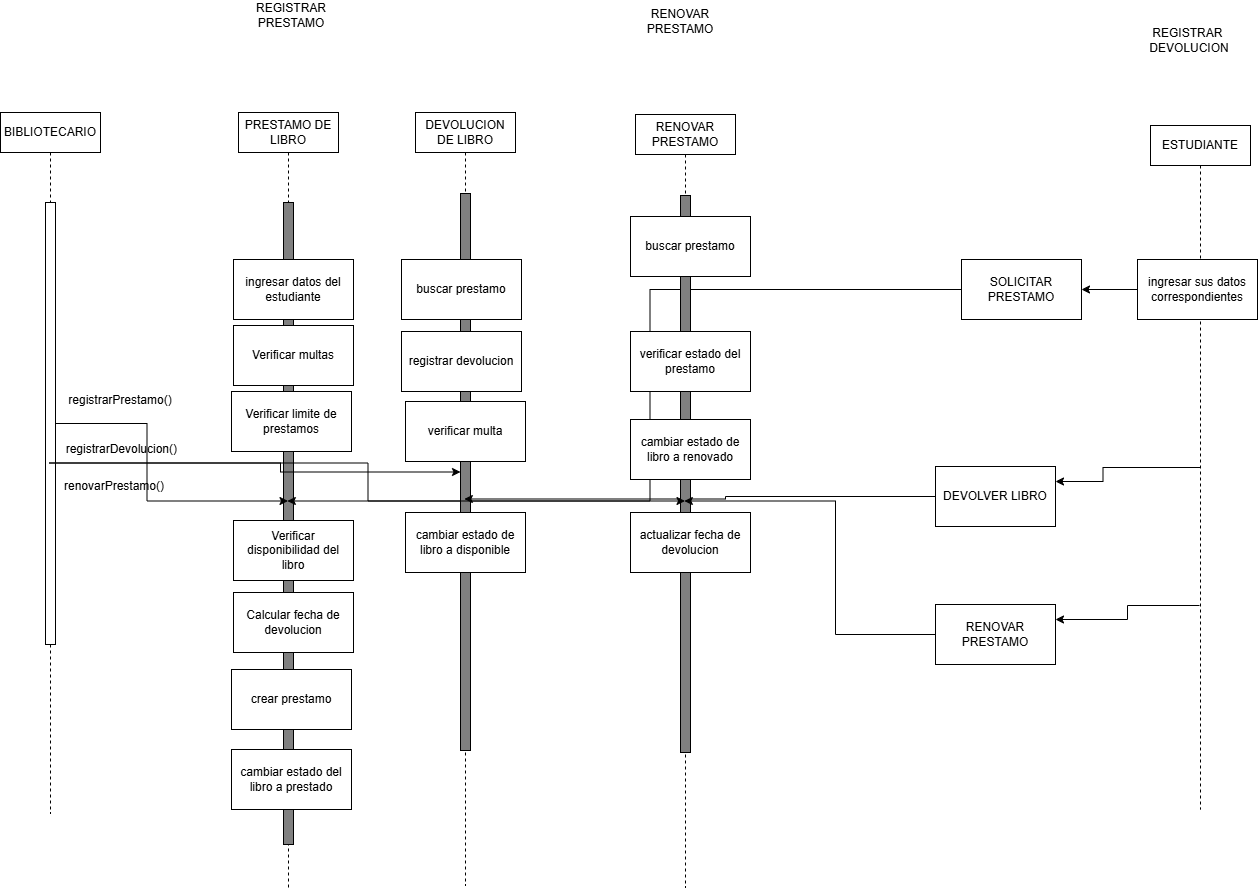

The diagram above was exported from draw.io. Its source (the exported page's mxGraphModel, read from the mxfile embedded in the PNG):
<mxGraphModel dx="1453" dy="775" grid="0" gridSize="10" guides="1" tooltips="1" connect="1" arrows="1" fold="1" page="1" pageScale="1" pageWidth="3000" pageHeight="2000" math="0" shadow="0">
  <root>
    <mxCell id="0" />
    <mxCell id="1" parent="0" />
    <mxCell id="3f6utQMADgT4QxoheREv-13" parent="1" style="shape=umlLifeline;perimeter=lifelinePerimeter;whiteSpace=wrap;html=1;container=1;dropTarget=0;collapsible=0;recursiveResize=0;outlineConnect=0;portConstraint=eastwest;newEdgeStyle={&quot;edgeStyle&quot;:&quot;elbowEdgeStyle&quot;,&quot;elbow&quot;:&quot;vertical&quot;,&quot;curved&quot;:0,&quot;rounded&quot;:0};" value="PRESTAMO DE LIBRO" vertex="1">
      <mxGeometry height="777" width="100" x="618" y="633" as="geometry" />
    </mxCell>
    <mxCell id="3f6utQMADgT4QxoheREv-14" parent="3f6utQMADgT4QxoheREv-13" style="html=1;points=[[0,0,0,0,5],[0,1,0,0,-5],[1,0,0,0,5],[1,1,0,0,-5]];perimeter=orthogonalPerimeter;outlineConnect=0;targetShapes=umlLifeline;portConstraint=eastwest;newEdgeStyle={&quot;curved&quot;:0,&quot;rounded&quot;:0};fillColor=#808080;" value="" vertex="1">
      <mxGeometry height="642" width="10" x="45" y="90" as="geometry" />
    </mxCell>
    <mxCell id="3f6utQMADgT4QxoheREv-15" parent="1" style="shape=umlLifeline;perimeter=lifelinePerimeter;whiteSpace=wrap;html=1;container=1;dropTarget=0;collapsible=0;recursiveResize=0;outlineConnect=0;portConstraint=eastwest;newEdgeStyle={&quot;edgeStyle&quot;:&quot;elbowEdgeStyle&quot;,&quot;elbow&quot;:&quot;vertical&quot;,&quot;curved&quot;:0,&quot;rounded&quot;:0};" value="BIBLIOTECARIO" vertex="1">
      <mxGeometry height="701" width="100" x="380" y="633" as="geometry" />
    </mxCell>
    <mxCell id="3f6utQMADgT4QxoheREv-16" parent="3f6utQMADgT4QxoheREv-15" style="html=1;points=[[0,0,0,0,5],[0,1,0,0,-5],[1,0,0,0,5],[1,1,0,0,-5]];perimeter=orthogonalPerimeter;outlineConnect=0;targetShapes=umlLifeline;portConstraint=eastwest;newEdgeStyle={&quot;curved&quot;:0,&quot;rounded&quot;:0};" value="" vertex="1">
      <mxGeometry height="442" width="10" x="45" y="90" as="geometry" />
    </mxCell>
    <mxCell id="3f6utQMADgT4QxoheREv-17" parent="1" style="shape=umlLifeline;perimeter=lifelinePerimeter;whiteSpace=wrap;html=1;container=1;dropTarget=0;collapsible=0;recursiveResize=0;outlineConnect=0;portConstraint=eastwest;newEdgeStyle={&quot;curved&quot;:0,&quot;rounded&quot;:0};" value="ESTUDIANTE" vertex="1">
      <mxGeometry height="684" width="100" x="1530" y="646" as="geometry" />
    </mxCell>
    <mxCell id="3f6utQMADgT4QxoheREv-20" edge="1" parent="1" source="3f6utQMADgT4QxoheREv-18" style="edgeStyle=orthogonalEdgeStyle;rounded=0;orthogonalLoop=1;jettySize=auto;html=1;entryX=1;entryY=0.5;entryDx=0;entryDy=0;" target="3f6utQMADgT4QxoheREv-19">
      <mxGeometry relative="1" as="geometry" />
    </mxCell>
    <mxCell id="3f6utQMADgT4QxoheREv-18" parent="1" style="rounded=0;whiteSpace=wrap;html=1;" value="ingresar sus datos correspondientes" vertex="1">
      <mxGeometry height="60" width="120" x="1517" y="780" as="geometry" />
    </mxCell>
    <mxCell id="3f6utQMADgT4QxoheREv-23" edge="1" parent="1" source="3f6utQMADgT4QxoheREv-19" style="edgeStyle=orthogonalEdgeStyle;rounded=0;orthogonalLoop=1;jettySize=auto;html=1;" target="3f6utQMADgT4QxoheREv-13">
      <mxGeometry relative="1" as="geometry" />
    </mxCell>
    <mxCell id="3f6utQMADgT4QxoheREv-19" parent="1" style="rounded=0;whiteSpace=wrap;html=1;" value="SOLICITAR PRESTAMO" vertex="1">
      <mxGeometry height="60" width="120" x="1341" y="780" as="geometry" />
    </mxCell>
    <mxCell id="3f6utQMADgT4QxoheREv-21" edge="1" parent="1" source="3f6utQMADgT4QxoheREv-16" style="edgeStyle=orthogonalEdgeStyle;rounded=0;orthogonalLoop=1;jettySize=auto;html=1;curved=0;" target="3f6utQMADgT4QxoheREv-13">
      <mxGeometry relative="1" as="geometry">
        <mxPoint x="541" y="783" as="targetPoint" />
      </mxGeometry>
    </mxCell>
    <mxCell id="3f6utQMADgT4QxoheREv-22" parent="1" style="text;html=1;whiteSpace=wrap;strokeColor=none;fillColor=none;align=center;verticalAlign=middle;rounded=0;" value="registrarPrestamo()" vertex="1">
      <mxGeometry height="30" width="60" x="470" y="906" as="geometry" />
    </mxCell>
    <mxCell id="3f6utQMADgT4QxoheREv-25" parent="1" style="rounded=0;whiteSpace=wrap;html=1;" value="ingresar datos del estudiante" vertex="1">
      <mxGeometry height="60" width="120" x="613" y="780" as="geometry" />
    </mxCell>
    <mxCell id="3f6utQMADgT4QxoheREv-26" parent="1" style="rounded=0;whiteSpace=wrap;html=1;" value="Verificar multas" vertex="1">
      <mxGeometry height="60" width="120" x="613" y="846" as="geometry" />
    </mxCell>
    <mxCell id="3f6utQMADgT4QxoheREv-27" parent="1" style="rounded=0;whiteSpace=wrap;html=1;" value="Verificar limite de prestamos" vertex="1">
      <mxGeometry height="60" width="120" x="611" y="912" as="geometry" />
    </mxCell>
    <mxCell id="3f6utQMADgT4QxoheREv-28" parent="1" style="rounded=0;whiteSpace=wrap;html=1;" value="Verificar disponibilidad del libro" vertex="1">
      <mxGeometry height="60" width="120" x="613" y="1041" as="geometry" />
    </mxCell>
    <mxCell id="3f6utQMADgT4QxoheREv-29" parent="1" style="rounded=0;whiteSpace=wrap;html=1;" value="Calcular fecha de devolucion" vertex="1">
      <mxGeometry height="60" width="120" x="613" y="1113" as="geometry" />
    </mxCell>
    <mxCell id="3f6utQMADgT4QxoheREv-30" parent="1" style="rounded=0;whiteSpace=wrap;html=1;" value="crear prestamo" vertex="1">
      <mxGeometry height="60" width="120" x="611" y="1190" as="geometry" />
    </mxCell>
    <mxCell id="3f6utQMADgT4QxoheREv-31" parent="1" style="rounded=0;whiteSpace=wrap;html=1;" value="cambiar estado del libro a prestado" vertex="1">
      <mxGeometry height="60" width="120" x="611" y="1270" as="geometry" />
    </mxCell>
    <mxCell id="3f6utQMADgT4QxoheREv-32" parent="1" style="text;html=1;whiteSpace=wrap;strokeColor=none;fillColor=none;align=center;verticalAlign=middle;rounded=0;" value="REGISTRAR PRESTAMO" vertex="1">
      <mxGeometry height="30" width="60" x="641" y="521" as="geometry" />
    </mxCell>
    <mxCell id="3f6utQMADgT4QxoheREv-33" parent="1" style="shape=umlLifeline;perimeter=lifelinePerimeter;whiteSpace=wrap;html=1;container=1;dropTarget=0;collapsible=0;recursiveResize=0;outlineConnect=0;portConstraint=eastwest;newEdgeStyle={&quot;edgeStyle&quot;:&quot;elbowEdgeStyle&quot;,&quot;elbow&quot;:&quot;vertical&quot;,&quot;curved&quot;:0,&quot;rounded&quot;:0};" value="DEVOLUCION DE LIBRO" vertex="1">
      <mxGeometry height="773" width="100" x="795" y="633" as="geometry" />
    </mxCell>
    <mxCell id="3f6utQMADgT4QxoheREv-34" parent="3f6utQMADgT4QxoheREv-33" style="html=1;points=[[0,0,0,0,5],[0,1,0,0,-5],[1,0,0,0,5],[1,1,0,0,-5]];perimeter=orthogonalPerimeter;outlineConnect=0;targetShapes=umlLifeline;portConstraint=eastwest;newEdgeStyle={&quot;curved&quot;:0,&quot;rounded&quot;:0};fillColor=#808080;" value="" vertex="1">
      <mxGeometry height="557" width="10" x="45" y="81" as="geometry" />
    </mxCell>
    <mxCell id="3f6utQMADgT4QxoheREv-36" parent="1" style="text;html=1;whiteSpace=wrap;strokeColor=none;fillColor=none;align=center;verticalAlign=middle;rounded=0;" value="&lt;div&gt;registrarDevolucion()&amp;nbsp;&lt;/div&gt;&lt;div&gt;&lt;br&gt;&lt;/div&gt;" vertex="1">
      <mxGeometry height="30" width="60" x="473" y="962" as="geometry" />
    </mxCell>
    <mxCell id="3f6utQMADgT4QxoheREv-37" parent="1" style="rounded=0;whiteSpace=wrap;html=1;" value="buscar prestamo" vertex="1">
      <mxGeometry height="60" width="120" x="781" y="780" as="geometry" />
    </mxCell>
    <mxCell id="3f6utQMADgT4QxoheREv-38" parent="1" style="rounded=0;whiteSpace=wrap;html=1;" value="registrar devolucion" vertex="1">
      <mxGeometry height="60" width="120" x="781" y="852" as="geometry" />
    </mxCell>
    <mxCell id="3f6utQMADgT4QxoheREv-39" parent="1" style="rounded=0;whiteSpace=wrap;html=1;" value="verificar multa" vertex="1">
      <mxGeometry height="60" width="120" x="785" y="922" as="geometry" />
    </mxCell>
    <mxCell id="3f6utQMADgT4QxoheREv-40" parent="1" style="rounded=0;whiteSpace=wrap;html=1;" value="cambiar estado de libro a disponible" vertex="1">
      <mxGeometry height="60" width="120" x="785" y="1033" as="geometry" />
    </mxCell>
    <mxCell id="3f6utQMADgT4QxoheREv-41" edge="1" parent="1" source="3f6utQMADgT4QxoheREv-15" style="edgeStyle=orthogonalEdgeStyle;rounded=0;orthogonalLoop=1;jettySize=auto;html=1;curved=0;" target="3f6utQMADgT4QxoheREv-34">
      <mxGeometry relative="1" as="geometry">
        <mxPoint x="584" y="1050" as="sourcePoint" />
        <mxPoint x="817" y="1128" as="targetPoint" />
      </mxGeometry>
    </mxCell>
    <mxCell id="3f6utQMADgT4QxoheREv-44" edge="1" parent="1" source="3f6utQMADgT4QxoheREv-42" style="edgeStyle=orthogonalEdgeStyle;rounded=0;orthogonalLoop=1;jettySize=auto;html=1;" target="3f6utQMADgT4QxoheREv-33">
      <mxGeometry relative="1" as="geometry" />
    </mxCell>
    <mxCell id="3f6utQMADgT4QxoheREv-42" parent="1" style="rounded=0;whiteSpace=wrap;html=1;" value="DEVOLVER LIBRO" vertex="1">
      <mxGeometry height="60" width="120" x="1315" y="987" as="geometry" />
    </mxCell>
    <mxCell id="3f6utQMADgT4QxoheREv-43" edge="1" parent="1" source="3f6utQMADgT4QxoheREv-17" style="edgeStyle=orthogonalEdgeStyle;rounded=0;orthogonalLoop=1;jettySize=auto;html=1;entryX=1;entryY=0.25;entryDx=0;entryDy=0;" target="3f6utQMADgT4QxoheREv-42">
      <mxGeometry relative="1" as="geometry">
        <mxPoint x="1667" y="1132" as="sourcePoint" />
        <mxPoint x="1611" y="1132" as="targetPoint" />
      </mxGeometry>
    </mxCell>
    <mxCell id="3f6utQMADgT4QxoheREv-45" parent="1" style="text;html=1;whiteSpace=wrap;strokeColor=none;fillColor=none;align=center;verticalAlign=middle;rounded=0;" value="REGISTRAR&amp;nbsp; DEVOLUCION" vertex="1">
      <mxGeometry height="30" width="60" x="1539" y="546" as="geometry" />
    </mxCell>
    <mxCell id="3f6utQMADgT4QxoheREv-46" parent="1" style="shape=umlLifeline;perimeter=lifelinePerimeter;whiteSpace=wrap;html=1;container=1;dropTarget=0;collapsible=0;recursiveResize=0;outlineConnect=0;portConstraint=eastwest;newEdgeStyle={&quot;edgeStyle&quot;:&quot;elbowEdgeStyle&quot;,&quot;elbow&quot;:&quot;vertical&quot;,&quot;curved&quot;:0,&quot;rounded&quot;:0};" value="RENOVAR PRESTAMO" vertex="1">
      <mxGeometry height="773" width="100" x="1015" y="635" as="geometry" />
    </mxCell>
    <mxCell id="3f6utQMADgT4QxoheREv-47" parent="3f6utQMADgT4QxoheREv-46" style="html=1;points=[[0,0,0,0,5],[0,1,0,0,-5],[1,0,0,0,5],[1,1,0,0,-5]];perimeter=orthogonalPerimeter;outlineConnect=0;targetShapes=umlLifeline;portConstraint=eastwest;newEdgeStyle={&quot;curved&quot;:0,&quot;rounded&quot;:0};fillColor=#808080;" value="" vertex="1">
      <mxGeometry height="557" width="10" x="45" y="81" as="geometry" />
    </mxCell>
    <mxCell id="3f6utQMADgT4QxoheREv-48" parent="1" style="rounded=0;whiteSpace=wrap;html=1;" value="buscar prestamo" vertex="1">
      <mxGeometry height="60" width="120" x="1010" y="737" as="geometry" />
    </mxCell>
    <mxCell id="3f6utQMADgT4QxoheREv-49" parent="1" style="rounded=0;whiteSpace=wrap;html=1;" value="verificar estado del prestamo" vertex="1">
      <mxGeometry height="60" width="120" x="1010" y="852" as="geometry" />
    </mxCell>
    <mxCell id="3f6utQMADgT4QxoheREv-50" parent="1" style="rounded=0;whiteSpace=wrap;html=1;" value="actualizar fecha de devolucion" vertex="1">
      <mxGeometry height="60" width="120" x="1010" y="1033" as="geometry" />
    </mxCell>
    <mxCell id="3f6utQMADgT4QxoheREv-51" parent="1" style="rounded=0;whiteSpace=wrap;html=1;" value="cambiar estado de libro a renovado" vertex="1">
      <mxGeometry height="60" width="120" x="1010" y="940" as="geometry" />
    </mxCell>
    <mxCell id="3f6utQMADgT4QxoheREv-53" parent="1" style="text;html=1;whiteSpace=wrap;strokeColor=none;fillColor=none;align=center;verticalAlign=middle;rounded=0;" value="RENOVAR PRESTAMO" vertex="1">
      <mxGeometry height="30" width="60" x="1030" y="527" as="geometry" />
    </mxCell>
    <mxCell id="3f6utQMADgT4QxoheREv-54" parent="1" style="rounded=0;whiteSpace=wrap;html=1;" value="RENOVAR PRESTAMO" vertex="1">
      <mxGeometry height="60" width="120" x="1315" y="1125" as="geometry" />
    </mxCell>
    <mxCell id="3f6utQMADgT4QxoheREv-55" edge="1" parent="1" style="edgeStyle=orthogonalEdgeStyle;rounded=0;orthogonalLoop=1;jettySize=auto;html=1;entryX=1;entryY=0.25;entryDx=0;entryDy=0;" target="3f6utQMADgT4QxoheREv-54">
      <mxGeometry relative="1" as="geometry">
        <mxPoint x="1579" y="1126" as="sourcePoint" />
        <mxPoint x="1611" y="1270" as="targetPoint" />
      </mxGeometry>
    </mxCell>
    <mxCell id="3f6utQMADgT4QxoheREv-56" edge="1" parent="1" source="3f6utQMADgT4QxoheREv-54" style="edgeStyle=orthogonalEdgeStyle;rounded=0;orthogonalLoop=1;jettySize=auto;html=1;exitX=0;exitY=0.5;exitDx=0;exitDy=0;" target="3f6utQMADgT4QxoheREv-46">
      <mxGeometry relative="1" as="geometry">
        <mxPoint x="1727" y="1122" as="sourcePoint" />
        <mxPoint x="1256" y="1124" as="targetPoint" />
      </mxGeometry>
    </mxCell>
    <mxCell id="-KCRiw1VeOL4XHLv-zzr-1" parent="1" style="text;html=1;whiteSpace=wrap;strokeColor=none;fillColor=none;align=center;verticalAlign=middle;rounded=0;" value="renovarPrestamo()" vertex="1">
      <mxGeometry height="30" width="60" x="464" y="992" as="geometry" />
    </mxCell>
    <mxCell id="-KCRiw1VeOL4XHLv-zzr-2" edge="1" parent="1" source="3f6utQMADgT4QxoheREv-15" style="edgeStyle=orthogonalEdgeStyle;rounded=0;orthogonalLoop=1;jettySize=auto;html=1;curved=0;" target="3f6utQMADgT4QxoheREv-46">
      <mxGeometry relative="1" as="geometry">
        <mxPoint x="621" y="1083" as="sourcePoint" />
        <mxPoint x="940" y="1154" as="targetPoint" />
      </mxGeometry>
    </mxCell>
  </root>
</mxGraphModel>